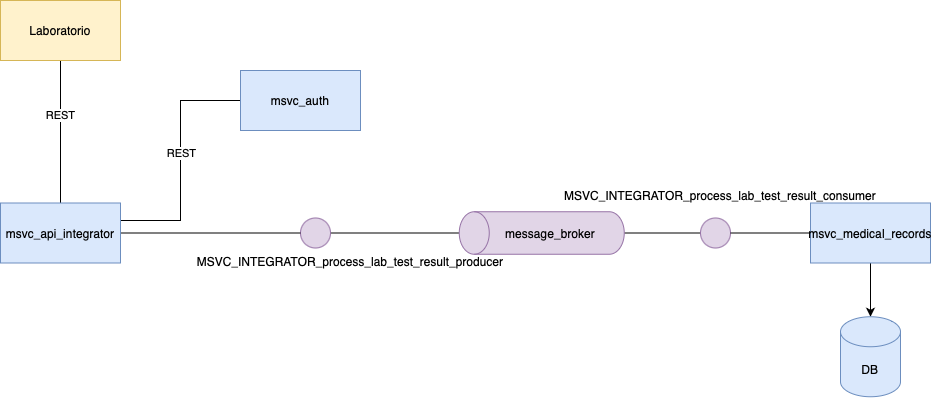

The diagram above was exported from draw.io. Its source (the exported page's mxGraphModel, read from the mxfile embedded in the PNG):
<mxGraphModel dx="2007" dy="1066" grid="1" gridSize="10" guides="1" tooltips="1" connect="1" arrows="1" fold="1" page="1" pageScale="1" pageWidth="1100" pageHeight="850" math="0" shadow="0">
  <root>
    <mxCell id="0" />
    <mxCell id="1" parent="0" />
    <mxCell id="9-4bZEaF3SW4NRKyXnoq-20" style="edgeStyle=orthogonalEdgeStyle;rounded=0;orthogonalLoop=1;jettySize=auto;html=1;entryX=1;entryY=0.5;entryDx=0;entryDy=0;endArrow=none;startFill=0;" edge="1" parent="1" source="9-4bZEaF3SW4NRKyXnoq-9" target="9-4bZEaF3SW4NRKyXnoq-10">
      <mxGeometry relative="1" as="geometry" />
    </mxCell>
    <mxCell id="9-4bZEaF3SW4NRKyXnoq-21" style="edgeStyle=orthogonalEdgeStyle;rounded=0;orthogonalLoop=1;jettySize=auto;html=1;entryX=0;entryY=0.5;entryDx=0;entryDy=0;endArrow=none;startFill=0;" edge="1" parent="1" source="9-4bZEaF3SW4NRKyXnoq-9" target="9-4bZEaF3SW4NRKyXnoq-11">
      <mxGeometry relative="1" as="geometry" />
    </mxCell>
    <mxCell id="9-4bZEaF3SW4NRKyXnoq-9" value="" style="shape=cylinder3;whiteSpace=wrap;html=1;boundedLbl=1;backgroundOutline=1;size=15;rotation=-90;fillColor=#e1d5e7;strokeColor=#9673a6;" vertex="1" parent="1">
      <mxGeometry x="630" y="250" width="42.5" height="165" as="geometry" />
    </mxCell>
    <mxCell id="9-4bZEaF3SW4NRKyXnoq-10" value="" style="ellipse;whiteSpace=wrap;html=1;aspect=fixed;fillColor=#e1d5e7;strokeColor=#9673a6;" vertex="1" parent="1">
      <mxGeometry x="410" y="317.5" width="30" height="30" as="geometry" />
    </mxCell>
    <mxCell id="9-4bZEaF3SW4NRKyXnoq-11" value="" style="ellipse;whiteSpace=wrap;html=1;aspect=fixed;fillColor=#e1d5e7;strokeColor=#9673a6;" vertex="1" parent="1">
      <mxGeometry x="810" y="317.5" width="30" height="30" as="geometry" />
    </mxCell>
    <mxCell id="9-4bZEaF3SW4NRKyXnoq-17" style="edgeStyle=orthogonalEdgeStyle;rounded=0;orthogonalLoop=1;jettySize=auto;html=1;endArrow=none;startFill=0;" edge="1" parent="1" source="9-4bZEaF3SW4NRKyXnoq-13" target="9-4bZEaF3SW4NRKyXnoq-16">
      <mxGeometry relative="1" as="geometry" />
    </mxCell>
    <mxCell id="9-4bZEaF3SW4NRKyXnoq-31" value="REST" style="edgeLabel;html=1;align=center;verticalAlign=middle;resizable=0;points=[];" vertex="1" connectable="0" parent="9-4bZEaF3SW4NRKyXnoq-17">
      <mxGeometry x="-0.2421" y="-1" relative="1" as="geometry">
        <mxPoint as="offset" />
      </mxGeometry>
    </mxCell>
    <mxCell id="9-4bZEaF3SW4NRKyXnoq-13" value="Laboratorio" style="rounded=0;whiteSpace=wrap;html=1;fillColor=#fff2cc;strokeColor=#d6b656;" vertex="1" parent="1">
      <mxGeometry x="110" y="100" width="120" height="60" as="geometry" />
    </mxCell>
    <mxCell id="9-4bZEaF3SW4NRKyXnoq-22" style="edgeStyle=orthogonalEdgeStyle;rounded=0;orthogonalLoop=1;jettySize=auto;html=1;entryX=1;entryY=0.5;entryDx=0;entryDy=0;endArrow=none;startFill=0;" edge="1" parent="1" source="9-4bZEaF3SW4NRKyXnoq-14" target="9-4bZEaF3SW4NRKyXnoq-11">
      <mxGeometry relative="1" as="geometry" />
    </mxCell>
    <mxCell id="9-4bZEaF3SW4NRKyXnoq-28" style="edgeStyle=orthogonalEdgeStyle;rounded=0;orthogonalLoop=1;jettySize=auto;html=1;" edge="1" parent="1" source="9-4bZEaF3SW4NRKyXnoq-14" target="9-4bZEaF3SW4NRKyXnoq-29">
      <mxGeometry relative="1" as="geometry">
        <mxPoint x="980" y="456.25" as="targetPoint" />
      </mxGeometry>
    </mxCell>
    <mxCell id="9-4bZEaF3SW4NRKyXnoq-14" value="msvc_medical_records" style="rounded=0;whiteSpace=wrap;html=1;fillColor=#dae8fc;strokeColor=#6c8ebf;" vertex="1" parent="1">
      <mxGeometry x="920" y="302.5" width="120" height="60" as="geometry" />
    </mxCell>
    <mxCell id="9-4bZEaF3SW4NRKyXnoq-18" style="edgeStyle=orthogonalEdgeStyle;rounded=0;orthogonalLoop=1;jettySize=auto;html=1;entryX=0;entryY=0.5;entryDx=0;entryDy=0;endArrow=none;startFill=0;" edge="1" parent="1" source="9-4bZEaF3SW4NRKyXnoq-16" target="9-4bZEaF3SW4NRKyXnoq-26">
      <mxGeometry relative="1" as="geometry">
        <mxPoint x="360" y="326.25" as="targetPoint" />
        <Array as="points">
          <mxPoint x="290" y="320" />
          <mxPoint x="290" y="200" />
        </Array>
      </mxGeometry>
    </mxCell>
    <mxCell id="9-4bZEaF3SW4NRKyXnoq-32" value="REST" style="edgeLabel;html=1;align=center;verticalAlign=middle;resizable=0;points=[];" vertex="1" connectable="0" parent="9-4bZEaF3SW4NRKyXnoq-18">
      <mxGeometry x="0.0667" relative="1" as="geometry">
        <mxPoint as="offset" />
      </mxGeometry>
    </mxCell>
    <mxCell id="9-4bZEaF3SW4NRKyXnoq-30" style="edgeStyle=orthogonalEdgeStyle;rounded=0;orthogonalLoop=1;jettySize=auto;html=1;entryX=0;entryY=0.5;entryDx=0;entryDy=0;endArrow=none;startFill=0;" edge="1" parent="1" source="9-4bZEaF3SW4NRKyXnoq-16" target="9-4bZEaF3SW4NRKyXnoq-10">
      <mxGeometry relative="1" as="geometry" />
    </mxCell>
    <mxCell id="9-4bZEaF3SW4NRKyXnoq-16" value="msvc_api_integrator" style="rounded=0;whiteSpace=wrap;html=1;fillColor=#dae8fc;strokeColor=#6c8ebf;" vertex="1" parent="1">
      <mxGeometry x="110" y="302.5" width="120" height="60" as="geometry" />
    </mxCell>
    <mxCell id="9-4bZEaF3SW4NRKyXnoq-23" value="message_broker" style="text;html=1;align=center;verticalAlign=middle;whiteSpace=wrap;rounded=0;" vertex="1" parent="1">
      <mxGeometry x="630" y="317.5" width="60" height="30" as="geometry" />
    </mxCell>
    <mxCell id="9-4bZEaF3SW4NRKyXnoq-24" value="MSVC_INTEGRATOR_process_lab_test_result_producer" style="text;html=1;align=center;verticalAlign=middle;whiteSpace=wrap;rounded=0;" vertex="1" parent="1">
      <mxGeometry x="430" y="346.25" width="60" height="30" as="geometry" />
    </mxCell>
    <mxCell id="9-4bZEaF3SW4NRKyXnoq-25" value="MSVC_INTEGRATOR_process_lab_test_result_consumer" style="text;html=1;align=center;verticalAlign=middle;whiteSpace=wrap;rounded=0;" vertex="1" parent="1">
      <mxGeometry x="800" y="280" width="60" height="30" as="geometry" />
    </mxCell>
    <mxCell id="9-4bZEaF3SW4NRKyXnoq-26" value="msvc_auth" style="rounded=0;whiteSpace=wrap;html=1;fillColor=#dae8fc;strokeColor=#6c8ebf;" vertex="1" parent="1">
      <mxGeometry x="350" y="170" width="120" height="60" as="geometry" />
    </mxCell>
    <mxCell id="9-4bZEaF3SW4NRKyXnoq-29" value="DB" style="shape=cylinder3;whiteSpace=wrap;html=1;boundedLbl=1;backgroundOutline=1;size=15;fillColor=#dae8fc;strokeColor=#6c8ebf;" vertex="1" parent="1">
      <mxGeometry x="950" y="416.25" width="60" height="80" as="geometry" />
    </mxCell>
  </root>
</mxGraphModel>